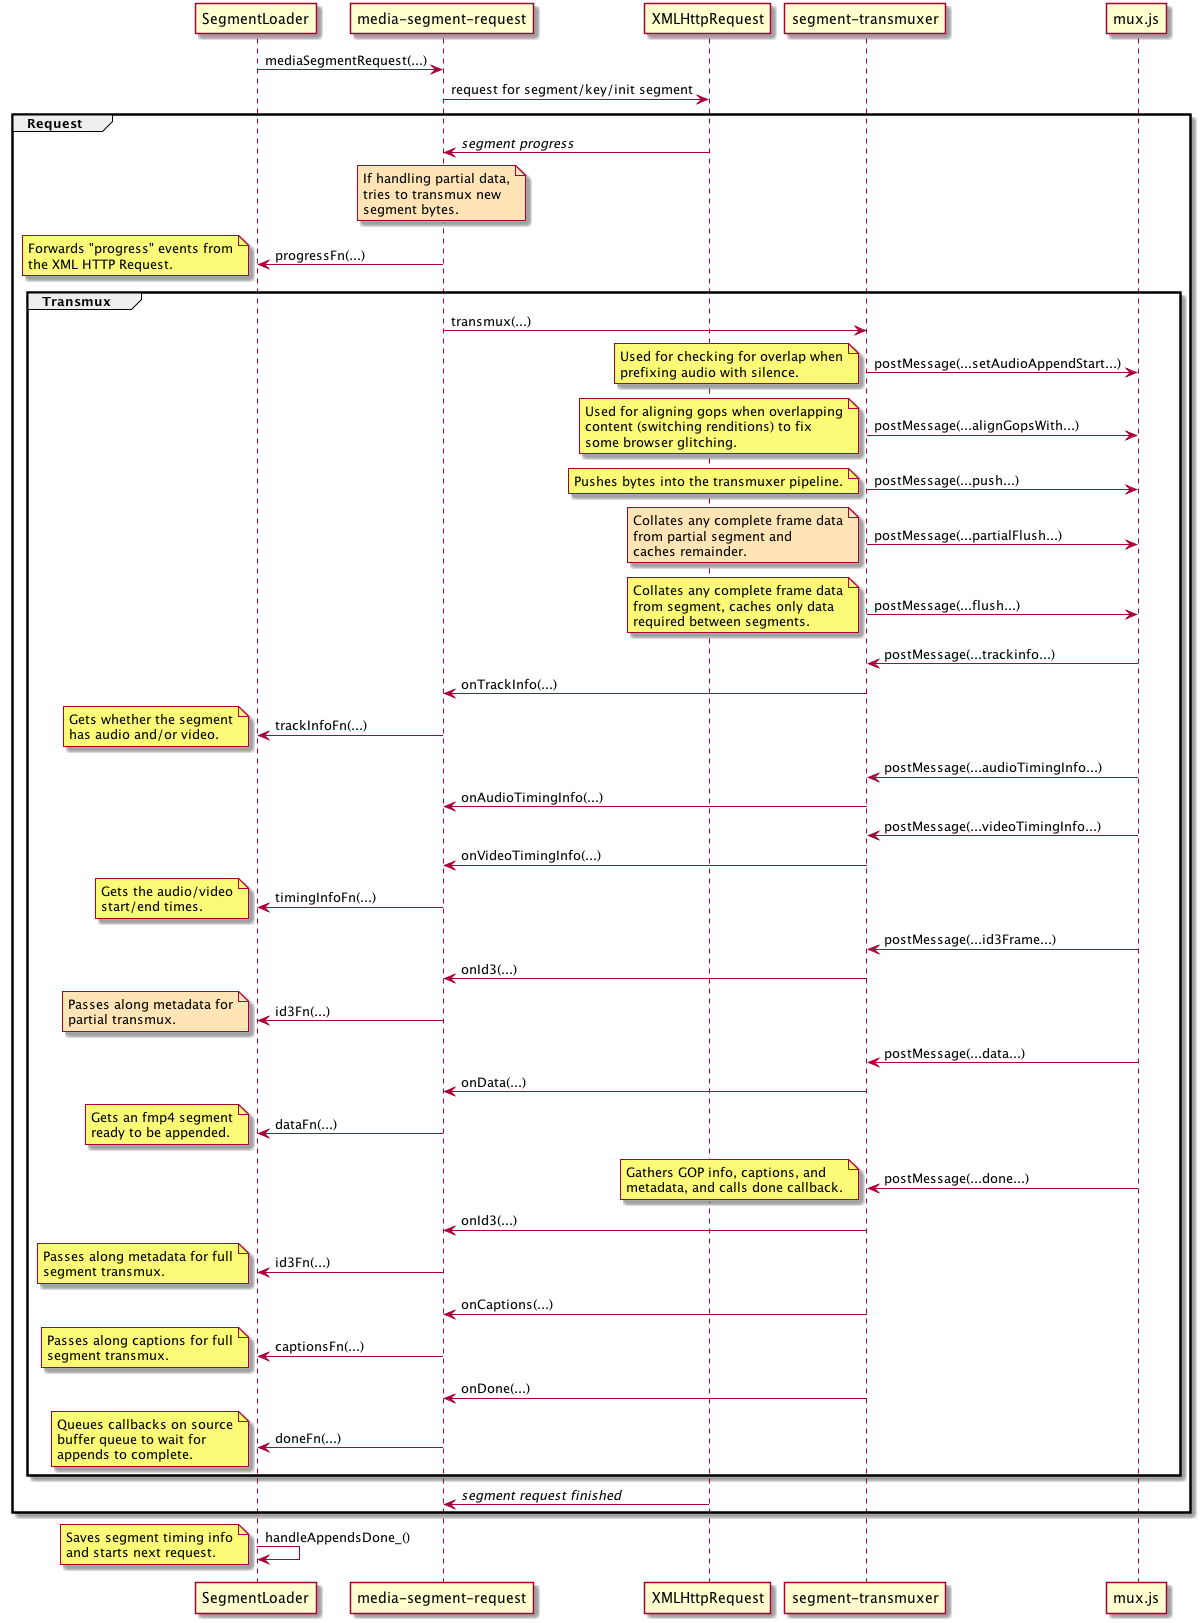

The diagram above was rendered by PlantUML. Its source (embedded in the PNG):
@startuml

participant SegmentLoader order 1
participant "media-segment-request" order 2
participant XMLHttpRequest order 3
participant "segment-transmuxer" order 4
participant mux.js order 5

SegmentLoader -> "media-segment-request" : mediaSegmentRequest(...)
"media-segment-request" -> XMLHttpRequest : request for segment/key/init segment

group Request
  XMLHttpRequest -> "media-segment-request" : //segment progress//
  note over "media-segment-request" #moccasin
   If handling partial data,
   tries to transmux new
   segment bytes.
  end note
  "media-segment-request" -> SegmentLoader : progressFn(...)
  note left
    Forwards "progress" events from
    the XML HTTP Request.
  end note
  group Transmux
    "media-segment-request" -> "segment-transmuxer" : transmux(...)

    "segment-transmuxer" -> mux.js : postMessage(...setAudioAppendStart...)
    note left
      Used for checking for overlap when
      prefixing audio with silence.
    end note
    "segment-transmuxer" -> mux.js : postMessage(...alignGopsWith...)
    note left
      Used for aligning gops when overlapping
      content (switching renditions) to fix
      some browser glitching.
    end note

    "segment-transmuxer" -> mux.js : postMessage(...push...)
    note left
      Pushes bytes into the transmuxer pipeline.
    end note

    "segment-transmuxer" -> mux.js : postMessage(...partialFlush...)
    note left #moccasin
      Collates any complete frame data
      from partial segment and
      caches remainder.
    end note
    "segment-transmuxer" -> mux.js : postMessage(...flush...)
    note left
      Collates any complete frame data
      from segment, caches only data
      required between segments.
    end note

    "mux.js" -> "segment-transmuxer" : postMessage(...trackinfo...)
    "segment-transmuxer" -> "media-segment-request" : onTrackInfo(...)
    "media-segment-request" -> SegmentLoader : trackInfoFn(...)
    note left
      Gets whether the segment
      has audio and/or video.
    end note
    "mux.js" -> "segment-transmuxer" : postMessage(...audioTimingInfo...)
    "segment-transmuxer" -> "media-segment-request" : onAudioTimingInfo(...)
    "mux.js" -> "segment-transmuxer" : postMessage(...videoTimingInfo...)
    "segment-transmuxer" -> "media-segment-request" : onVideoTimingInfo(...)
    "media-segment-request" -> SegmentLoader : timingInfoFn(...)
    note left
      Gets the audio/video
      start/end times.
    end note

    "mux.js" -> "segment-transmuxer" : postMessage(...id3Frame...)
    "segment-transmuxer" -> "media-segment-request" : onId3(...)
    "media-segment-request" -> SegmentLoader : id3Fn(...)
    note left #moccasin
      Passes along metadata for
      partial transmux.
    end note

    "mux.js" -> "segment-transmuxer" : postMessage(...data...)
    "segment-transmuxer" -> "media-segment-request" : onData(...)
    "media-segment-request" -> SegmentLoader : dataFn(...)
    note left
      Gets an fmp4 segment
      ready to be appended.
    end note

    "mux.js" -> "segment-transmuxer" : postMessage(...done...)
    note left
      Gathers GOP info, captions, and
      metadata, and calls done callback.
    end note
    "segment-transmuxer" -> "media-segment-request" : onId3(...)
    "media-segment-request" -> SegmentLoader : id3Fn(...)
    note left
      Passes along metadata for full
      segment transmux.
    end note
    "segment-transmuxer" -> "media-segment-request" : onCaptions(...)
    "media-segment-request" -> SegmentLoader : captionsFn(...)
    note left
      Passes along captions for full
      segment transmux.
    end note
    "segment-transmuxer" -> "media-segment-request" : onDone(...)
    "media-segment-request" -> SegmentLoader : doneFn(...)
    note left
      Queues callbacks on source
      buffer queue to wait for
      appends to complete.
    end note
  end
  XMLHttpRequest -> "media-segment-request" : //segment request finished//
end

SegmentLoader -> SegmentLoader : handleAppendsDone_()
note left
  Saves segment timing info
  and starts next request.
end note

@enduml